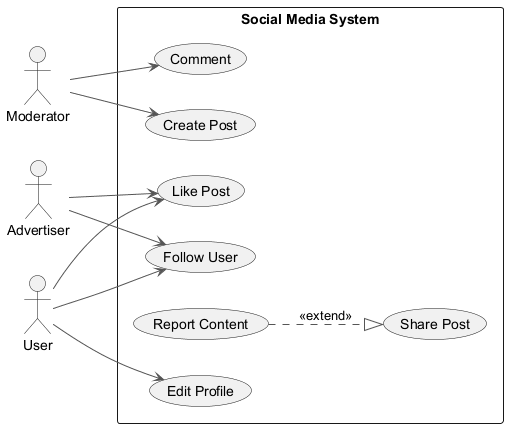

The diagram above was rendered by PlantUML. Its source (embedded in the PNG):
@startuml
skinparam monochrome true
skinparam ArrowColor #555555
left to right direction
actor "Moderator" as Moderator
actor "Advertiser" as Advertiser
actor "User" as User
rectangle "Social Media System" {
  usecase "Like Post" as UC_LikePost
  usecase "Comment" as UC_Comment
  usecase "Share Post" as UC_SharePost
  usecase "Create Post" as UC_CreatePost
  usecase "Edit Profile" as UC_EditProfile
  usecase "Report Content" as UC_ReportContent
  usecase "Follow User" as UC_FollowUser
}
Moderator --> UC_Comment
Moderator --> UC_CreatePost
Advertiser --> UC_FollowUser
Advertiser --> UC_LikePost
User --> UC_LikePost
User --> UC_EditProfile
User --> UC_FollowUser
UC_ReportContent ..|> UC_SharePost : <<extend>>
@enduml